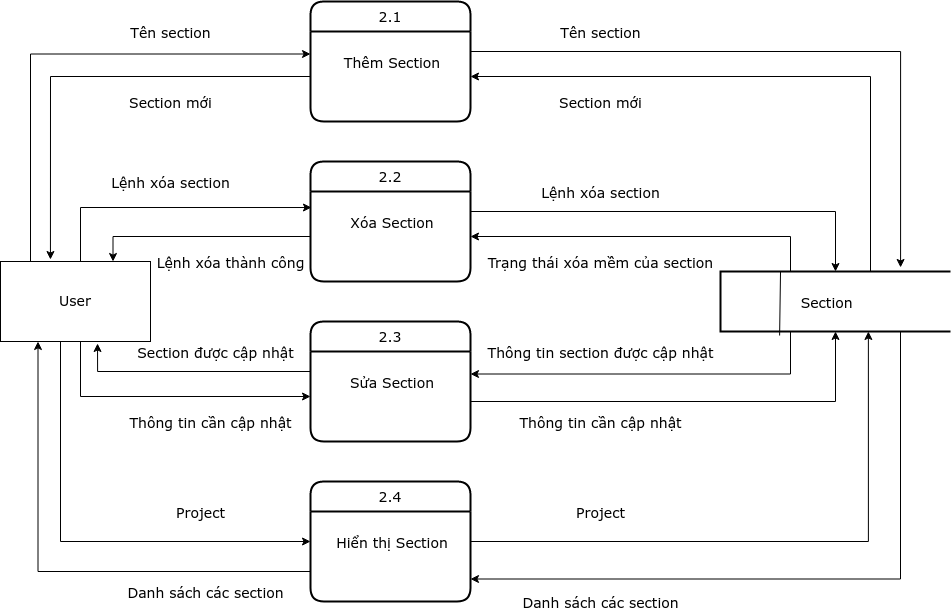

The diagram above was exported from draw.io. Its source (the exported page's mxGraphModel, read from the mxfile embedded in the PNG):
<mxGraphModel dx="868" dy="492" grid="1" gridSize="10" guides="1" tooltips="1" connect="1" arrows="1" fold="1" page="1" pageScale="1" pageWidth="850" pageHeight="1100" math="0" shadow="0">
  <root>
    <mxCell id="0" />
    <mxCell id="1" parent="0" />
    <mxCell id="u82W1XpZjeO8AXzDnWM0-1" style="edgeStyle=orthogonalEdgeStyle;rounded=0;orthogonalLoop=1;jettySize=auto;html=1;entryX=0;entryY=0.25;entryDx=0;entryDy=0;fontFamily=Verdana;fontSize=14;" edge="1" parent="1" source="u82W1XpZjeO8AXzDnWM0-5" target="u82W1XpZjeO8AXzDnWM0-7">
      <mxGeometry relative="1" as="geometry">
        <Array as="points">
          <mxPoint x="80" y="83" />
        </Array>
      </mxGeometry>
    </mxCell>
    <mxCell id="u82W1XpZjeO8AXzDnWM0-2" style="edgeStyle=orthogonalEdgeStyle;rounded=0;orthogonalLoop=1;jettySize=auto;html=1;entryX=0.006;entryY=0.178;entryDx=0;entryDy=0;entryPerimeter=0;fontFamily=Verdana;fontSize=14;" edge="1" parent="1" source="u82W1XpZjeO8AXzDnWM0-5" target="u82W1XpZjeO8AXzDnWM0-9">
      <mxGeometry relative="1" as="geometry">
        <Array as="points">
          <mxPoint x="130" y="236" />
        </Array>
      </mxGeometry>
    </mxCell>
    <mxCell id="u82W1XpZjeO8AXzDnWM0-3" style="edgeStyle=orthogonalEdgeStyle;rounded=0;orthogonalLoop=1;jettySize=auto;html=1;entryX=0;entryY=0.5;entryDx=0;entryDy=0;fontFamily=Verdana;fontSize=14;" edge="1" parent="1" source="u82W1XpZjeO8AXzDnWM0-5" target="u82W1XpZjeO8AXzDnWM0-11">
      <mxGeometry relative="1" as="geometry">
        <Array as="points">
          <mxPoint x="130" y="425" />
        </Array>
      </mxGeometry>
    </mxCell>
    <mxCell id="u82W1XpZjeO8AXzDnWM0-4" style="edgeStyle=orthogonalEdgeStyle;rounded=0;orthogonalLoop=1;jettySize=auto;html=1;entryX=0;entryY=0.5;entryDx=0;entryDy=0;fontFamily=Verdana;fontSize=14;" edge="1" parent="1" source="u82W1XpZjeO8AXzDnWM0-5" target="u82W1XpZjeO8AXzDnWM0-12">
      <mxGeometry relative="1" as="geometry">
        <Array as="points">
          <mxPoint x="110" y="570" />
        </Array>
      </mxGeometry>
    </mxCell>
    <mxCell id="u82W1XpZjeO8AXzDnWM0-5" value="&lt;font style=&quot;font-size: 14px&quot; face=&quot;Verdana&quot;&gt;User&lt;/font&gt;" style="rounded=0;whiteSpace=wrap;html=1;" vertex="1" parent="1">
      <mxGeometry x="50" y="290" width="150" height="80" as="geometry" />
    </mxCell>
    <mxCell id="u82W1XpZjeO8AXzDnWM0-6" value="2.1" style="swimlane;childLayout=stackLayout;horizontal=1;startSize=30;horizontalStack=0;rounded=1;fontSize=14;fontStyle=0;strokeWidth=2;resizeParent=0;resizeLast=1;shadow=0;dashed=0;align=center;fontFamily=Verdana;" vertex="1" parent="1">
      <mxGeometry x="360" y="30" width="160" height="120" as="geometry" />
    </mxCell>
    <mxCell id="u82W1XpZjeO8AXzDnWM0-7" value="&#10;Thêm Section" style="align=center;strokeColor=none;fillColor=none;spacingLeft=4;fontSize=14;verticalAlign=top;resizable=0;rotatable=0;part=1;fontFamily=Verdana;" vertex="1" parent="u82W1XpZjeO8AXzDnWM0-6">
      <mxGeometry y="30" width="160" height="90" as="geometry" />
    </mxCell>
    <mxCell id="u82W1XpZjeO8AXzDnWM0-8" value="2.2" style="swimlane;childLayout=stackLayout;horizontal=1;startSize=30;horizontalStack=0;rounded=1;fontSize=14;fontStyle=0;strokeWidth=2;resizeParent=0;resizeLast=1;shadow=0;dashed=0;align=center;fontFamily=Verdana;" vertex="1" parent="1">
      <mxGeometry x="360" y="190" width="160" height="120" as="geometry" />
    </mxCell>
    <mxCell id="u82W1XpZjeO8AXzDnWM0-9" value="&#10;Xóa Section" style="align=center;strokeColor=none;fillColor=none;spacingLeft=4;fontSize=14;verticalAlign=top;resizable=0;rotatable=0;part=1;fontFamily=Verdana;" vertex="1" parent="u82W1XpZjeO8AXzDnWM0-8">
      <mxGeometry y="30" width="160" height="90" as="geometry" />
    </mxCell>
    <mxCell id="u82W1XpZjeO8AXzDnWM0-10" value="2.3" style="swimlane;childLayout=stackLayout;horizontal=1;startSize=30;horizontalStack=0;rounded=1;fontSize=14;fontStyle=0;strokeWidth=2;resizeParent=0;resizeLast=1;shadow=0;dashed=0;align=center;fontFamily=Verdana;" vertex="1" parent="1">
      <mxGeometry x="360" y="350" width="160" height="120" as="geometry" />
    </mxCell>
    <mxCell id="u82W1XpZjeO8AXzDnWM0-11" value="&#10;Sửa Section" style="align=center;strokeColor=none;fillColor=none;spacingLeft=4;fontSize=14;verticalAlign=top;resizable=0;rotatable=0;part=1;fontFamily=Verdana;" vertex="1" parent="u82W1XpZjeO8AXzDnWM0-10">
      <mxGeometry y="30" width="160" height="90" as="geometry" />
    </mxCell>
    <mxCell id="u82W1XpZjeO8AXzDnWM0-12" value="2.4" style="swimlane;childLayout=stackLayout;horizontal=1;startSize=30;horizontalStack=0;rounded=1;fontSize=14;fontStyle=0;strokeWidth=2;resizeParent=0;resizeLast=1;shadow=0;dashed=0;align=center;fontFamily=Verdana;" vertex="1" parent="1">
      <mxGeometry x="360" y="510" width="160" height="120" as="geometry" />
    </mxCell>
    <mxCell id="u82W1XpZjeO8AXzDnWM0-13" value="&#10;Hiển thị Section" style="align=center;strokeColor=none;fillColor=none;spacingLeft=4;fontSize=14;verticalAlign=top;resizable=0;rotatable=0;part=1;fontFamily=Verdana;" vertex="1" parent="u82W1XpZjeO8AXzDnWM0-12">
      <mxGeometry y="30" width="160" height="90" as="geometry" />
    </mxCell>
    <mxCell id="u82W1XpZjeO8AXzDnWM0-14" style="edgeStyle=orthogonalEdgeStyle;rounded=0;orthogonalLoop=1;jettySize=auto;html=1;entryX=1;entryY=0.5;entryDx=0;entryDy=0;fontFamily=Verdana;fontSize=14;" edge="1" parent="1" source="u82W1XpZjeO8AXzDnWM0-18" target="u82W1XpZjeO8AXzDnWM0-7">
      <mxGeometry relative="1" as="geometry">
        <Array as="points">
          <mxPoint x="920" y="105" />
        </Array>
      </mxGeometry>
    </mxCell>
    <mxCell id="u82W1XpZjeO8AXzDnWM0-15" style="edgeStyle=orthogonalEdgeStyle;rounded=0;orthogonalLoop=1;jettySize=auto;html=1;entryX=1;entryY=0.5;entryDx=0;entryDy=0;fontFamily=Verdana;fontSize=14;" edge="1" parent="1" source="u82W1XpZjeO8AXzDnWM0-18" target="u82W1XpZjeO8AXzDnWM0-9">
      <mxGeometry relative="1" as="geometry">
        <Array as="points">
          <mxPoint x="840" y="265" />
        </Array>
      </mxGeometry>
    </mxCell>
    <mxCell id="u82W1XpZjeO8AXzDnWM0-16" style="edgeStyle=orthogonalEdgeStyle;rounded=0;orthogonalLoop=1;jettySize=auto;html=1;entryX=1;entryY=0.25;entryDx=0;entryDy=0;fontFamily=Verdana;fontSize=14;" edge="1" parent="1" source="u82W1XpZjeO8AXzDnWM0-18" target="u82W1XpZjeO8AXzDnWM0-11">
      <mxGeometry relative="1" as="geometry">
        <Array as="points">
          <mxPoint x="840" y="403" />
        </Array>
      </mxGeometry>
    </mxCell>
    <mxCell id="u82W1XpZjeO8AXzDnWM0-17" style="edgeStyle=orthogonalEdgeStyle;rounded=0;orthogonalLoop=1;jettySize=auto;html=1;entryX=1;entryY=0.75;entryDx=0;entryDy=0;fontFamily=Verdana;fontSize=14;" edge="1" parent="1" source="u82W1XpZjeO8AXzDnWM0-18" target="u82W1XpZjeO8AXzDnWM0-13">
      <mxGeometry relative="1" as="geometry">
        <Array as="points">
          <mxPoint x="950" y="608" />
        </Array>
      </mxGeometry>
    </mxCell>
    <mxCell id="u82W1XpZjeO8AXzDnWM0-18" value="&amp;nbsp;&amp;nbsp;&amp;nbsp;&amp;nbsp;&amp;nbsp;&amp;nbsp;&amp;nbsp;&amp;nbsp;&amp;nbsp;&amp;nbsp;&amp;nbsp;&amp;nbsp;&amp;nbsp;&amp;nbsp;&amp;nbsp; Section" style="strokeWidth=2;html=1;shape=mxgraph.flowchart.annotation_1;align=left;pointerEvents=1;fontFamily=Verdana;fontSize=14;" vertex="1" parent="1">
      <mxGeometry x="770" y="300" width="230" height="60" as="geometry" />
    </mxCell>
    <mxCell id="u82W1XpZjeO8AXzDnWM0-19" value="" style="endArrow=none;html=1;rounded=0;fontFamily=Verdana;fontSize=14;entryX=0.261;entryY=0;entryDx=0;entryDy=0;entryPerimeter=0;exitX=0.257;exitY=1.067;exitDx=0;exitDy=0;exitPerimeter=0;" edge="1" parent="1" source="u82W1XpZjeO8AXzDnWM0-18" target="u82W1XpZjeO8AXzDnWM0-18">
      <mxGeometry relative="1" as="geometry">
        <mxPoint x="540" y="370" as="sourcePoint" />
        <mxPoint x="700" y="370" as="targetPoint" />
      </mxGeometry>
    </mxCell>
    <mxCell id="u82W1XpZjeO8AXzDnWM0-20" value="Tên section" style="text;html=1;align=center;verticalAlign=middle;resizable=0;points=[];autosize=1;fontSize=14;fontFamily=Verdana;" vertex="1" parent="1">
      <mxGeometry x="170" y="50" width="100" height="20" as="geometry" />
    </mxCell>
    <mxCell id="u82W1XpZjeO8AXzDnWM0-21" style="edgeStyle=orthogonalEdgeStyle;rounded=0;orthogonalLoop=1;jettySize=auto;html=1;entryX=0.333;entryY=-0.025;entryDx=0;entryDy=0;entryPerimeter=0;fontFamily=Verdana;fontSize=14;" edge="1" parent="1" source="u82W1XpZjeO8AXzDnWM0-7" target="u82W1XpZjeO8AXzDnWM0-5">
      <mxGeometry relative="1" as="geometry" />
    </mxCell>
    <mxCell id="u82W1XpZjeO8AXzDnWM0-22" value="&lt;div&gt;Section mới&lt;/div&gt;" style="text;html=1;align=center;verticalAlign=middle;resizable=0;points=[];autosize=1;fontSize=14;fontFamily=Verdana;" vertex="1" parent="1">
      <mxGeometry x="170" y="120" width="100" height="20" as="geometry" />
    </mxCell>
    <mxCell id="u82W1XpZjeO8AXzDnWM0-23" value="Lệnh xóa section" style="text;html=1;align=center;verticalAlign=middle;resizable=0;points=[];autosize=1;fontSize=14;fontFamily=Verdana;" vertex="1" parent="1">
      <mxGeometry x="155" y="200" width="130" height="20" as="geometry" />
    </mxCell>
    <mxCell id="u82W1XpZjeO8AXzDnWM0-24" style="edgeStyle=orthogonalEdgeStyle;rounded=0;orthogonalLoop=1;jettySize=auto;html=1;entryX=0.75;entryY=0;entryDx=0;entryDy=0;fontFamily=Verdana;fontSize=14;" edge="1" parent="1" source="u82W1XpZjeO8AXzDnWM0-9" target="u82W1XpZjeO8AXzDnWM0-5">
      <mxGeometry relative="1" as="geometry" />
    </mxCell>
    <mxCell id="u82W1XpZjeO8AXzDnWM0-25" value="Lệnh xóa thành công" style="text;html=1;align=center;verticalAlign=middle;resizable=0;points=[];autosize=1;fontSize=14;fontFamily=Verdana;" vertex="1" parent="1">
      <mxGeometry x="200" y="280" width="160" height="20" as="geometry" />
    </mxCell>
    <mxCell id="u82W1XpZjeO8AXzDnWM0-26" style="edgeStyle=orthogonalEdgeStyle;rounded=0;orthogonalLoop=1;jettySize=auto;html=1;entryX=0.647;entryY=1.025;entryDx=0;entryDy=0;entryPerimeter=0;fontFamily=Verdana;fontSize=14;" edge="1" parent="1" source="u82W1XpZjeO8AXzDnWM0-11" target="u82W1XpZjeO8AXzDnWM0-5">
      <mxGeometry relative="1" as="geometry">
        <Array as="points">
          <mxPoint x="147" y="400" />
        </Array>
      </mxGeometry>
    </mxCell>
    <mxCell id="u82W1XpZjeO8AXzDnWM0-27" value="Thông tin cần cập nhật" style="text;html=1;align=center;verticalAlign=middle;resizable=0;points=[];autosize=1;fontSize=14;fontFamily=Verdana;" vertex="1" parent="1">
      <mxGeometry x="170" y="440" width="180" height="20" as="geometry" />
    </mxCell>
    <mxCell id="u82W1XpZjeO8AXzDnWM0-28" value="Section được cập nhật" style="text;html=1;align=center;verticalAlign=middle;resizable=0;points=[];autosize=1;fontSize=14;fontFamily=Verdana;" vertex="1" parent="1">
      <mxGeometry x="180" y="370" width="170" height="20" as="geometry" />
    </mxCell>
    <mxCell id="u82W1XpZjeO8AXzDnWM0-29" style="edgeStyle=orthogonalEdgeStyle;rounded=0;orthogonalLoop=1;jettySize=auto;html=1;entryX=0.25;entryY=1;entryDx=0;entryDy=0;fontFamily=Verdana;fontSize=14;" edge="1" parent="1" source="u82W1XpZjeO8AXzDnWM0-13" target="u82W1XpZjeO8AXzDnWM0-5">
      <mxGeometry relative="1" as="geometry">
        <Array as="points">
          <mxPoint x="88" y="600" />
        </Array>
      </mxGeometry>
    </mxCell>
    <mxCell id="u82W1XpZjeO8AXzDnWM0-30" value="Danh sách các section" style="text;html=1;align=center;verticalAlign=middle;resizable=0;points=[];autosize=1;fontSize=14;fontFamily=Verdana;" vertex="1" parent="1">
      <mxGeometry x="170" y="610" width="170" height="20" as="geometry" />
    </mxCell>
    <mxCell id="u82W1XpZjeO8AXzDnWM0-31" value="Project" style="text;html=1;align=center;verticalAlign=middle;resizable=0;points=[];autosize=1;fontSize=14;fontFamily=Verdana;" vertex="1" parent="1">
      <mxGeometry x="220" y="530" width="60" height="20" as="geometry" />
    </mxCell>
    <mxCell id="u82W1XpZjeO8AXzDnWM0-32" style="edgeStyle=orthogonalEdgeStyle;rounded=0;orthogonalLoop=1;jettySize=auto;html=1;entryX=0.783;entryY=-0.067;entryDx=0;entryDy=0;entryPerimeter=0;fontFamily=Verdana;fontSize=14;" edge="1" parent="1" source="u82W1XpZjeO8AXzDnWM0-7" target="u82W1XpZjeO8AXzDnWM0-18">
      <mxGeometry relative="1" as="geometry">
        <Array as="points">
          <mxPoint x="950" y="80" />
        </Array>
      </mxGeometry>
    </mxCell>
    <mxCell id="u82W1XpZjeO8AXzDnWM0-33" value="Tên section" style="text;html=1;align=center;verticalAlign=middle;resizable=0;points=[];autosize=1;fontSize=14;fontFamily=Verdana;" vertex="1" parent="1">
      <mxGeometry x="600" y="50" width="100" height="20" as="geometry" />
    </mxCell>
    <mxCell id="u82W1XpZjeO8AXzDnWM0-34" value="&lt;div&gt;Section mới&lt;/div&gt;" style="text;html=1;align=center;verticalAlign=middle;resizable=0;points=[];autosize=1;fontSize=14;fontFamily=Verdana;" vertex="1" parent="1">
      <mxGeometry x="600" y="120" width="100" height="20" as="geometry" />
    </mxCell>
    <mxCell id="u82W1XpZjeO8AXzDnWM0-35" style="edgeStyle=orthogonalEdgeStyle;rounded=0;orthogonalLoop=1;jettySize=auto;html=1;entryX=0.5;entryY=0;entryDx=0;entryDy=0;entryPerimeter=0;fontFamily=Verdana;fontSize=14;" edge="1" parent="1" source="u82W1XpZjeO8AXzDnWM0-9" target="u82W1XpZjeO8AXzDnWM0-18">
      <mxGeometry relative="1" as="geometry">
        <Array as="points">
          <mxPoint x="885" y="240" />
        </Array>
      </mxGeometry>
    </mxCell>
    <mxCell id="u82W1XpZjeO8AXzDnWM0-36" value="Lệnh xóa section" style="text;html=1;align=center;verticalAlign=middle;resizable=0;points=[];autosize=1;fontSize=14;fontFamily=Verdana;" vertex="1" parent="1">
      <mxGeometry x="585" y="210" width="130" height="20" as="geometry" />
    </mxCell>
    <mxCell id="u82W1XpZjeO8AXzDnWM0-37" value="Trạng thái xóa mềm của section" style="text;html=1;align=center;verticalAlign=middle;resizable=0;points=[];autosize=1;fontSize=14;fontFamily=Verdana;" vertex="1" parent="1">
      <mxGeometry x="530" y="280" width="240" height="20" as="geometry" />
    </mxCell>
    <mxCell id="u82W1XpZjeO8AXzDnWM0-38" style="edgeStyle=orthogonalEdgeStyle;rounded=0;orthogonalLoop=1;jettySize=auto;html=1;entryX=0.5;entryY=1;entryDx=0;entryDy=0;entryPerimeter=0;fontFamily=Verdana;fontSize=14;" edge="1" parent="1" source="u82W1XpZjeO8AXzDnWM0-11" target="u82W1XpZjeO8AXzDnWM0-18">
      <mxGeometry relative="1" as="geometry">
        <Array as="points">
          <mxPoint x="885" y="430" />
        </Array>
      </mxGeometry>
    </mxCell>
    <mxCell id="u82W1XpZjeO8AXzDnWM0-39" value="Thông tin cần cập nhật" style="text;html=1;align=center;verticalAlign=middle;resizable=0;points=[];autosize=1;fontSize=14;fontFamily=Verdana;" vertex="1" parent="1">
      <mxGeometry x="560" y="440" width="180" height="20" as="geometry" />
    </mxCell>
    <mxCell id="u82W1XpZjeO8AXzDnWM0-40" value="Thông tin section được cập nhật" style="text;html=1;align=center;verticalAlign=middle;resizable=0;points=[];autosize=1;fontSize=14;fontFamily=Verdana;" vertex="1" parent="1">
      <mxGeometry x="530" y="370" width="240" height="20" as="geometry" />
    </mxCell>
    <mxCell id="u82W1XpZjeO8AXzDnWM0-41" style="edgeStyle=orthogonalEdgeStyle;rounded=0;orthogonalLoop=1;jettySize=auto;html=1;entryX=0.643;entryY=1;entryDx=0;entryDy=0;entryPerimeter=0;fontFamily=Verdana;fontSize=14;" edge="1" parent="1" source="u82W1XpZjeO8AXzDnWM0-13" target="u82W1XpZjeO8AXzDnWM0-18">
      <mxGeometry relative="1" as="geometry">
        <Array as="points">
          <mxPoint x="918" y="570" />
        </Array>
      </mxGeometry>
    </mxCell>
    <mxCell id="u82W1XpZjeO8AXzDnWM0-42" value="Danh sách các section" style="text;html=1;align=center;verticalAlign=middle;resizable=0;points=[];autosize=1;fontSize=14;fontFamily=Verdana;" vertex="1" parent="1">
      <mxGeometry x="565" y="620" width="170" height="20" as="geometry" />
    </mxCell>
    <mxCell id="u82W1XpZjeO8AXzDnWM0-43" value="Project" style="text;html=1;align=center;verticalAlign=middle;resizable=0;points=[];autosize=1;fontSize=14;fontFamily=Verdana;" vertex="1" parent="1">
      <mxGeometry x="620" y="530" width="60" height="20" as="geometry" />
    </mxCell>
  </root>
</mxGraphModel>